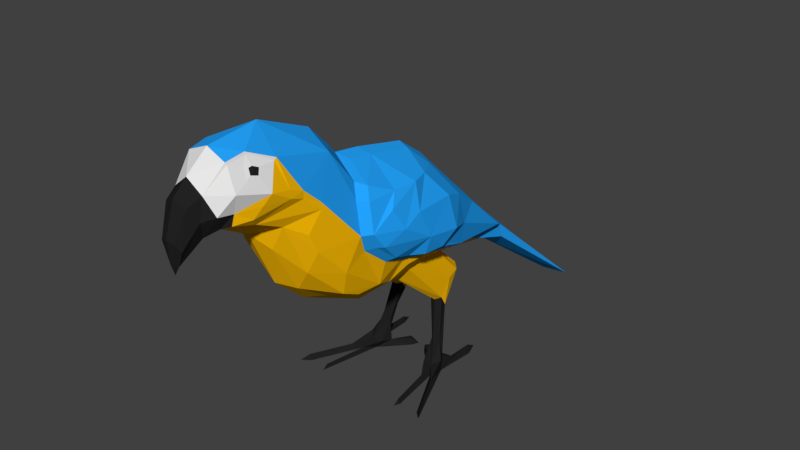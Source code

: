 # Source: Parrot.blend  (saved by Blender 2.79.0; exported with 4.5.12 LTS)
import bpy
from mathutils import Matrix  # noqa: F401  (used for matrix-valued properties, if any)

bpy.ops.wm.read_factory_settings(use_empty=True)
scene = bpy.context.scene
scene.name = 'Scene'

# ---- collections
col_collection_1 = bpy.data.collections.new('Collection 1'); scene.collection.children.link(col_collection_1)

# ---- materials (node trees are filled in below, after node groups)
mat_parrot_feathers = bpy.data.materials.new('Parrot Feathers')
mat_parrot_feathers.alpha_threshold = 0.0
mat_parrot_feathers.diffuse_color = (0.01726, 0.3838, 1.0, 1.0)
mat_parrot_feathers.roughness = 0.5
mat_parrot_fur = bpy.data.materials.new('Parrot Fur')
mat_parrot_fur.alpha_threshold = 0.0
mat_parrot_fur.diffuse_color = (1.0, 0.521, 0.001821, 1.0)
mat_parrot_fur.roughness = 0.5
mat_parrot_white = bpy.data.materials.new('Parrot White')
mat_parrot_white.alpha_threshold = 0.0
mat_parrot_white.roughness = 0.5
mat_parrot_eye = bpy.data.materials.new('Parrot Eye')
mat_parrot_eye.alpha_threshold = 0.0
mat_parrot_eye.diffuse_color = (0.01599, 0.01599, 0.01599, 1.0)
mat_parrot_eye.roughness = 0.5

# ---- material node trees
mat_parrot_feathers.use_nodes = True; mat_parrot_feathers.node_tree.nodes.clear()
_N = mat_parrot_feathers.node_tree.nodes; _L = mat_parrot_feathers.node_tree.links
n0 = _N.new('ShaderNodeOutputMaterial'); n0.name = 'Material Output'; n0.location = (300, 300)
n1 = _N.new('ShaderNodeBsdfDiffuse'); n1.name = 'Diffuse BSDF'; n1.location = (10, 300)
n1.inputs[0].default_value = (0.01764, 0.3813, 1.0, 1.0)
_L.new(n1.outputs[0], n0.inputs[0])
n0.is_active_output = True
mat_parrot_fur.use_nodes = True; mat_parrot_fur.node_tree.nodes.clear()
_N = mat_parrot_fur.node_tree.nodes; _L = mat_parrot_fur.node_tree.links
n0 = _N.new('ShaderNodeOutputMaterial'); n0.name = 'Material Output'; n0.location = (300, 300)
n1 = _N.new('ShaderNodeBsdfDiffuse'); n1.name = 'Diffuse BSDF'; n1.location = (10, 300)
n1.inputs[0].default_value = (1.0, 0.521, 0.001821, 1.0)
_L.new(n1.outputs[0], n0.inputs[0])
n0.is_active_output = True
mat_parrot_white.use_nodes = True; mat_parrot_white.node_tree.nodes.clear()
_N = mat_parrot_white.node_tree.nodes; _L = mat_parrot_white.node_tree.links
n0 = _N.new('ShaderNodeOutputMaterial'); n0.name = 'Material Output'; n0.location = (300, 300)
n1 = _N.new('ShaderNodeBsdfDiffuse'); n1.name = 'Diffuse BSDF'; n1.location = (10, 300)
_L.new(n1.outputs[0], n0.inputs[0])
n0.is_active_output = True
mat_parrot_eye.use_nodes = True; mat_parrot_eye.node_tree.nodes.clear()
_N = mat_parrot_eye.node_tree.nodes; _L = mat_parrot_eye.node_tree.links
n0 = _N.new('ShaderNodeOutputMaterial'); n0.name = 'Material Output'; n0.location = (300, 300)
n1 = _N.new('ShaderNodeBsdfDiffuse'); n1.name = 'Diffuse BSDF'; n1.location = (10, 300)
n1.inputs[0].default_value = (0.016, 0.016, 0.016, 1.0)
_L.new(n1.outputs[0], n0.inputs[0])
n0.is_active_output = True

# ---- world
world_world = bpy.data.worlds.new('World'); scene.world = world_world
world_world.color = (0.05088, 0.05088, 0.05088)
world_world.use_sun_shadow = False
world_world.sun_shadow_jitter_overblur = 0.0
world_world.cycles.sampling_method = 'MANUAL'

# ---- meshes
me_parrot = bpy.data.meshes.new('Parrot')
me_parrot.from_pydata([(0.2927, 0.4462, 0.007421), (0.2731, 0.4809, 0.1001), (0.2731, 0.5494, 0.00787), (0.2103, 0.4872, 0.007718), (0.1941, 0.4879, 0.103), (0.2848, 0.562, 0.0604), (0.2856, 0.7491, 0.05477), (0.2884, 0.818, 0.01725), (0.2742, 0.7523, 0.008651), (0.3093, 0.7386, -0.0003936), (0.2492, 0.4808, 0.2015), (0.1674, 0.5227, 0.475), (0.2572, 0.3835, 0.07002), (0.1816, 0.4835, 0.2056), (0.1236, 0.5391, 0.4886), (0.138, 0.5904, 0.422), (0.2073, 0.5858, 0.4256), (0.2073, 0.5466, 0.4958), (0.1675, 0.5912, 0.4019), (0.1866, 0.3901, 0.06303), (0.2262, 0.3792, 0.005632), (0.2762, 0.3451, 0.006913), (0.3016, 0.429, 0.09346), (0.05628, 0.5568, 0.006878), (0.08548, 0.5928, 0.053), (0.05967, 0.5639, 0.05405), (0.1615, 0.471, 0.05426), (0.2572, 0.2776, 0.04269), (0.3262, -0.02376, 0.009223), (0.3094, -0.06734, 0.01233), (0.3095, -0.02512, 0.04164), (0.3442, 0.2654, 0.04324), (0.4599, -0.02216, 0.002893), (0.4766, -0.01747, 0.04486), (0.5141, -0.07142, 0.009761), (0.1799, 2.191, -0.04507), (0.1439, 1.312, 0.6212), (0.1296, 1.307, 0.7171), (0.1623, 0.9025, 1.071), (0.1398, 0.1363, 0.8029), (0.234, 0.595, 0.6346), (0.2196, 0.688, 0.6581), (0.08208, 0.7018, 0.6201), (0.05489, 0.371, 0.6779), (0.248, 0.6607, 0.8589), (0.1831, 0.8932, 0.7863), (0.293, 0.4872, 0.9257), (0.04997, 0.5732, 0.7509), (0.1405, 0.6188, 0.792), (0.1591, 0.7502, 0.6625), (0.2092, 0.2063, 0.8539), (0.23, 0.3276, 0.8918), (0.2881, 0.09845, 0.9672), (0.2879, 0.05704, 1.022), (0.2963, 0.02038, 1.038), (0.3125, -0.1414, 1.094), (0.3158, -0.3575, 1.351), (0.2533, -0.3244, 1.547), (0.2084, -0.2873, 1.637), (0.1893, -0.4662, 1.876), (0.2665, -0.6209, 1.654), (0.2524, -0.7338, 1.757), (0.2517, -0.826, 1.793), (0.2023, -0.8681, 1.98), (0.1449, -1.032, 2.05), (0.1339, -1.156, 2.028), (0.3108, 0.2608, 0.9854), (0.2118, 0.4477, 0.9077), (0.297, -0.3081, 1.231), (0.2716, -0.1473, 0.931), (0.2257, -0.007408, 0.8694), (0.04554, 2.195, -0.04718), (0.1362, -1.225, 1.68), (0.08124, -1.293, 1.639), (0.1654, -1.26, 1.768), (0.1131, -1.328, 1.748), (0.1019, -1.291, 1.882), (0.06908, -1.426, 1.604), (0.0488, -1.451, 1.653), (0.0782, -1.377, 1.838), (0.03656, -1.426, 1.513), (0.2524, -0.7338, 1.708), (0.18, -1.018, 1.641), (0.2703, -0.6207, 1.607), (0.2569, -0.8253, 1.742), (0.2109, -1.058, 1.694), (0.1751, -1.177, 1.69), (0.1095, -0.8479, 1.398), (0.1939, -0.8392, 1.561), (0.2519, -0.7057, 1.477), (0.2607, -0.6473, 1.348), (0.2082, -0.6857, 1.218), (0.1133, -0.6698, 1.076), (0.1251, -0.447, 0.9338), (0.2429, -0.4335, 0.9819), (0.2425, -0.305, 0.9202), (0.1345, -0.1858, 0.7947), (0.2862, -0.4526, 1.143), (0.1995, -0.8833, 1.966), (0.2357, -1.01, 1.761), (0.2556, -0.9608, 1.821), (0.2128, -1.168, 1.874), (0.14, -1.15, 2.014), (0.1499, -1.031, 2.034), (0.1786, -1.159, 1.756), (-0.2927, 0.4462, 0.007421), (-0.2731, 0.4809, 0.1001), (-0.2731, 0.5494, 0.00787), (-0.2103, 0.4872, 0.007718), (-0.1941, 0.4879, 0.103), (-0.2848, 0.562, 0.0604), (-0.2856, 0.7491, 0.05477), (-0.2884, 0.818, 0.01725), (-0.2742, 0.7523, 0.008651), (-0.3093, 0.7386, -0.0003936), (-0.2492, 0.4808, 0.2015), (-0.1674, 0.5227, 0.475), (-0.2572, 0.3835, 0.07002), (-0.1816, 0.4835, 0.2056), (-0.1236, 0.5391, 0.4886), (-0.138, 0.5904, 0.422), (-0.2073, 0.5858, 0.4256), (-0.2073, 0.5466, 0.4958), (-0.1675, 0.5912, 0.4019), (-0.1866, 0.3901, 0.06303), (-0.2262, 0.3792, 0.005632), (-0.2762, 0.3451, 0.006913), (-0.3016, 0.429, 0.09346), (-0.05628, 0.5568, 0.006878), (-0.08548, 0.5928, 0.053), (-0.05967, 0.5639, 0.05405), (-0.1615, 0.471, 0.05426), (-0.2572, 0.2776, 0.04269), (-0.3262, -0.02376, 0.009223), (-0.3094, -0.06734, 0.01233), (-0.3095, -0.02512, 0.04164), (-0.3442, 0.2654, 0.04324), (-0.4599, -0.02216, 0.002893), (-0.4766, -0.01747, 0.04486), (-0.5141, -0.07142, 0.009761), (0.0, 1.287, 0.575), (0.0, 2.138, -0.0327), (-0.1799, 2.191, -0.04507), (-0.1439, 1.312, 0.6212), (-0.1296, 1.307, 0.7171), (0.0, 2.136, 0.05133), (0.0, 1.254, 0.8221), (0.0, 0.5685, 1.474), (-0.1623, 0.9025, 1.071), (0.343, -0.2513, 1.244), (0.3599, -0.2957, 1.351), (0.3149, -0.05882, 1.533), (0.3174, 0.6285, 1.053), (0.3526, 0.3957, 1.015), (0.3424, 0.04433, 1.07), (0.3348, 0.07733, 1.055), (0.0, -0.02229, 1.708), (0.0, 0.3628, 1.622), (0.0, 0.2037, 0.7522), (-0.1398, 0.1363, 0.8029), (-0.234, 0.595, 0.6346), (-0.2196, 0.688, 0.6581), (-0.08208, 0.7018, 0.6201), (-0.05489, 0.371, 0.6779), (0.0, 0.3297, 0.7709), (-0.248, 0.6607, 0.8589), (0.3976, 0.3006, 1.047), (-0.1831, 0.8932, 0.7863), (0.2632, -0.2326, 1.608), (-0.293, 0.4872, 0.9257), (-0.04997, 0.5732, 0.7509), (-0.1405, 0.6188, 0.792), (-0.1591, 0.7502, 0.6625), (-0.2092, 0.2063, 0.8539), (-0.23, 0.3276, 0.8918), (-0.2881, 0.09845, 0.9672), (-0.2879, 0.05704, 1.022), (0.3037, -0.266, 1.527), (0.4033, -0.06326, 1.309), (-0.2963, 0.02038, 1.038), (-0.3125, -0.1414, 1.094), (0.36, -0.1292, 1.447), (0.4181, 0.1575, 1.178), (0.4058, 0.4295, 1.124), (-0.3158, -0.3575, 1.351), (-0.2533, -0.3244, 1.547), (-0.2084, -0.2873, 1.637), (0.0, -0.2167, 1.736), (0.0, -0.2733, 1.803), (-0.1893, -0.4662, 1.876), (-0.2665, -0.6209, 1.654), (-0.2524, -0.7338, 1.757), (-0.2517, -0.826, 1.793), (-0.2023, -0.8681, 1.98), (0.0, -0.806, 2.118), (0.0, -0.4264, 1.959), (-0.1449, -1.032, 2.05), (0.0, -1.151, 2.082), (-0.1339, -1.156, 2.028), (0.2956, 0.5976, 1.263), (0.3572, 0.4061, 1.344), (-0.3108, 0.2608, 0.9854), (-0.2118, 0.4477, 0.9077), (-0.297, -0.3081, 1.231), (-0.2716, -0.1473, 0.931), (-0.2257, -0.007408, 0.8694), (-0.04554, 2.195, -0.04718), (-1.048e-10, -1.22, 1.616), (-0.1362, -1.225, 1.68), (-0.08124, -1.293, 1.639), (-0.1654, -1.26, 1.768), (-0.1131, -1.328, 1.748), (-0.1019, -1.291, 1.882), (-1.048e-10, -1.299, 1.963), (-0.06908, -1.426, 1.604), (-0.0488, -1.451, 1.653), (-1.048e-10, -1.451, 1.525), (-1.048e-10, -1.462, 1.668), (-1.048e-10, -1.427, 1.451), (-1.048e-10, -1.397, 1.872), (-0.0782, -1.377, 1.838), (-0.03656, -1.426, 1.513), (-1.048e-10, -1.394, 1.523), (-0.2524, -0.7338, 1.708), (-0.18, -1.018, 1.641), (-0.2703, -0.6207, 1.607), (-0.2569, -0.8253, 1.742), (-0.2109, -1.058, 1.694), (-0.1751, -1.177, 1.69), (0.0, -1.2, 1.619), (0.0, -1.091, 1.583), (0.0, -0.9182, 1.485), (-0.1095, -0.8479, 1.398), (-0.1939, -0.8392, 1.561), (-0.2519, -0.7057, 1.477), (-0.2607, -0.6473, 1.348), (-0.2082, -0.6857, 1.218), (0.0, -0.7436, 1.105), (-0.1133, -0.6698, 1.076), (-0.1251, -0.447, 0.9338), (-0.2429, -0.4335, 0.9819), (-0.2425, -0.305, 0.9202), (0.0, -0.5203, 0.9069), (0.0, -0.1121, 0.7102), (-0.1345, -0.1858, 0.7947), (-0.2862, -0.4526, 1.143), (-0.1995, -0.8833, 1.966), (-0.2357, -1.01, 1.761), (-0.2556, -0.9608, 1.821), (-0.2128, -1.168, 1.874), (-0.14, -1.15, 2.014), (-0.1499, -1.031, 2.034), (-0.1786, -1.159, 1.756), (0.07151, 0.5921, 0.01317), (-0.07138, 0.5921, 0.01317), (0.02626, 0.6029, 0.01266), (-0.02618, 0.6028, 0.01277), (0.1968, -0.9517, 1.964), (0.1719, -1.026, 1.997), (0.2248, -0.9905, 1.891), (0.167, -1.067, 1.987), (0.2034, -1.083, 1.917), (-0.1968, -0.9517, 1.964), (-0.1719, -1.026, 1.997), (-0.2248, -0.9905, 1.891), (-0.167, -1.067, 1.987), (-0.2034, -1.083, 1.917), (-0.178, -1.084, 1.662), (0.1778, -1.088, 1.663), (-0.241, -0.7642, 1.807), (0.241, -0.7642, 1.807), (0.1954, -0.9859, 1.962), (0.183, -1.023, 1.979), (0.2094, -1.005, 1.926), (0.1952, -1.017, 1.97), (0.1805, -1.044, 1.974), (0.1987, -1.051, 1.939), (-0.1954, -0.9859, 1.962), (-0.183, -1.023, 1.979), (-0.2094, -1.005, 1.926), (-0.1952, -1.017, 1.97), (-0.1805, -1.044, 1.974), (-0.1987, -1.051, 1.939), (-0.07563, -0.1675, 1.696), (-0.07563, 0.007464, 1.67), (-0.07563, 0.5392, 1.46), (-0.07563, 0.3541, 1.593), (-0.3572, 0.4076, 1.343), (-0.2956, 0.5992, 1.261), (-0.4058, 0.4311, 1.122), (-0.4181, 0.159, 1.176), (-0.36, -0.1277, 1.445), (-0.4033, -0.06172, 1.307), (-0.3036, -0.2645, 1.525), (-0.2632, -0.2311, 1.607), (-0.3975, 0.3021, 1.045), (-0.3347, 0.07887, 1.054), (-0.3423, 0.04587, 1.068), (-0.3526, 0.3972, 1.013), (-0.3173, 0.6301, 1.051), (-0.3149, -0.05728, 1.531), (-0.3599, -0.2942, 1.35), (-0.3429, -0.2498, 1.242), (-0.3202, 0.1279, 1.522), (-0.3783, -0.218, 1.243), (-0.2701, 0.2754, 1.513), (-0.1563, 0.466, 1.478), (-0.2217, 0.8398, 1.098), (-0.2989, 0.6222, 0.9016), (-0.1923, 1.203, 0.779), (-0.3569, -0.09974, 1.118), (-0.3887, 0.08597, 1.36), (-0.3801, 0.1536, 1.047), (-0.3553, 0.2623, 1.02), (-0.3393, 0.466, 0.9667), (-0.2404, 0.8314, 0.8412), (0.3202, 0.1264, 1.524), (0.3783, -0.2195, 1.244), (0.2702, 0.2739, 1.515), (0.1564, 0.4644, 1.479), (0.2217, 0.8382, 1.099), (0.07568, 0.005923, 1.672), (0.2989, 0.6207, 0.9033), (0.1923, 1.202, 0.7807), (0.07568, 0.3525, 1.595), (0.3569, -0.1013, 1.12), (0.3888, 0.08442, 1.362), (0.07568, -0.169, 1.698), (0.3801, 0.152, 1.049), (0.3554, 0.2607, 1.022), (0.07568, 0.5377, 1.462), (0.3394, 0.4645, 0.9684)], [], [(2, 0, 3), (4, 2, 3), (5, 2, 4), (5, 4, 1), (9, 7, 6), (8, 7, 9), (8, 6, 7), (0, 9, 6), (0, 6, 5), (2, 9, 0), (2, 8, 9), (2, 5, 8), (6, 8, 5), (5, 1, 0), (11, 12, 10), (13, 12, 11), (14, 13, 11), (15, 13, 14), (17, 10, 16), (11, 10, 17), (13, 15, 18), (26, 19, 13), (20, 19, 26), (21, 20, 0), (22, 1, 10), (22, 0, 1), (20, 3, 0), (23, 3, 20), (23, 253, 3), (26, 24, 25), (4, 18, 16), (4, 16, 1), (4, 3, 26), (24, 26, 3), (24, 253, 255), (16, 10, 1), (18, 4, 13), (4, 26, 13), (20, 26, 23), (25, 23, 26), (130, 128, 256), (10, 12, 22), (28, 27, 30), (28, 21, 27), (29, 20, 21), (29, 21, 28), (29, 28, 30), (30, 27, 29), (29, 27, 20), (27, 21, 12), (27, 19, 20), (27, 12, 19), (31, 12, 21), (32, 31, 21), (33, 31, 32), (33, 32, 34), (0, 34, 32), (31, 34, 0), (31, 22, 12), (0, 22, 31), (21, 0, 32), (34, 31, 33), (19, 12, 13), (14, 42, 15), (37, 36, 35), (145, 37, 35), (146, 37, 145), (35, 71, 145), (35, 141, 71), (147, 38, 146), (43, 42, 14), (164, 42, 43), (164, 43, 158), (65, 76, 102), (65, 213, 76), (45, 37, 44), (37, 146, 38), (45, 36, 37), (48, 42, 47), (49, 42, 48), (41, 49, 48), (50, 17, 40), (51, 50, 40), (59, 61, 60), (62, 61, 270), (63, 62, 270), (194, 63, 59), (195, 59, 188), (194, 59, 195), (64, 63, 194), (197, 64, 194), (65, 64, 197), (57, 59, 60), (58, 59, 57), (187, 188, 59), (187, 59, 58), (67, 51, 41), (67, 41, 48), (40, 41, 51), (66, 53, 52), (46, 322, 331), (58, 327, 187), (157, 321, 324), (156, 327, 321), (38, 323, 37), (56, 177, 57), (66, 155, 53), (55, 149, 68), (57, 60, 56), (68, 150, 56), (54, 155, 154), (147, 320, 38), (54, 325, 55), (55, 68, 69), (69, 54, 55), (54, 69, 70), (54, 70, 53), (57, 168, 58), (52, 53, 70), (39, 17, 50), (66, 331, 329), (44, 323, 322), (157, 330, 147), (43, 39, 158), (11, 39, 43), (17, 39, 11), (14, 11, 43), (36, 140, 35), (141, 35, 140), (73, 207, 72), (74, 73, 72), (75, 73, 74), (76, 75, 74), (79, 75, 76), (213, 79, 76), (219, 79, 213), (80, 218, 222), (78, 80, 77), (216, 80, 78), (217, 216, 78), (78, 219, 217), (79, 219, 78), (77, 79, 78), (75, 79, 77), (80, 75, 77), (73, 80, 222), (73, 75, 80), (207, 73, 222), (216, 218, 80), (81, 82, 83), (84, 82, 81), (85, 82, 84), (86, 268, 85), (89, 83, 88), (83, 82, 88), (230, 88, 82), (231, 88, 230), (87, 88, 231), (90, 89, 88), (91, 90, 88), (92, 91, 87), (237, 92, 87), (237, 87, 231), (91, 88, 87), (92, 237, 242), (93, 92, 242), (94, 92, 93), (95, 94, 93), (96, 242, 243), (93, 242, 96), (93, 96, 95), (91, 92, 94), (97, 90, 91), (97, 91, 94), (86, 230, 268), (86, 229, 230), (251, 265, 250), (249, 264, 248), (101, 259, 261), (250, 266, 249), (104, 100, 101), (99, 100, 104), (164, 47, 42), (41, 18, 49), (17, 16, 40), (16, 41, 40), (42, 18, 15), (103, 260, 258), (86, 207, 229), (74, 104, 101), (101, 76, 74), (104, 85, 99), (86, 104, 72), (98, 64, 103), (102, 64, 65), (98, 62, 63), (85, 84, 99), (84, 100, 99), (84, 61, 62), (60, 81, 83), (56, 60, 83), (83, 89, 56), (90, 56, 89), (97, 56, 90), (56, 97, 68), (68, 97, 69), (97, 94, 69), (95, 69, 94), (96, 69, 95), (69, 96, 70), (243, 39, 96), (96, 39, 70), (70, 50, 52), (66, 50, 51), (46, 51, 67), (44, 67, 48), (44, 48, 45), (48, 47, 45), (36, 45, 140), (45, 47, 140), (107, 108, 105), (109, 108, 107), (110, 109, 107), (110, 106, 109), (114, 111, 112), (113, 114, 112), (113, 112, 111), (105, 111, 114), (105, 110, 111), (107, 105, 114), (107, 114, 113), (107, 113, 110), (111, 110, 113), (110, 105, 106), (116, 115, 117), (118, 116, 117), (119, 116, 118), (120, 119, 118), (122, 121, 115), (116, 122, 115), (118, 123, 120), (131, 118, 124), (125, 131, 124), (126, 105, 125), (127, 115, 106), (127, 106, 105), (125, 105, 108), (128, 125, 108), (128, 108, 254), (131, 130, 129), (109, 121, 123), (109, 106, 121), (109, 131, 108), (129, 108, 131), (128, 254, 256), (121, 106, 115), (123, 118, 109), (109, 118, 131), (125, 128, 131), (130, 131, 128), (253, 23, 255), (115, 127, 117), (133, 135, 132), (133, 132, 126), (134, 126, 125), (134, 133, 126), (134, 135, 133), (135, 134, 132), (134, 125, 132), (132, 117, 126), (132, 125, 124), (132, 124, 117), (136, 126, 117), (137, 126, 136), (138, 137, 136), (138, 139, 137), (105, 137, 139), (136, 105, 139), (136, 117, 127), (105, 136, 127), (126, 137, 105), (139, 138, 136), (124, 118, 117), (119, 120, 162), (144, 142, 143), (145, 142, 144), (146, 145, 144), (142, 145, 206), (142, 206, 141), (147, 146, 148), (182, 183, 200), (182, 166, 183), (328, 155, 329), (331, 153, 329), (329, 166, 328), (329, 153, 166), (166, 182, 328), (200, 326, 182), (326, 316, 178), (168, 321, 327), (150, 181, 151), (149, 325, 317), (163, 119, 162), (164, 163, 162), (164, 158, 163), (198, 250, 212), (213, 198, 212), (317, 325, 182), (325, 154, 182), (182, 154, 328), (144, 148, 146), (167, 144, 143), (322, 153, 331), (171, 170, 162), (172, 171, 162), (161, 171, 172), (173, 160, 122), (174, 160, 173), (323, 152, 322), (152, 323, 320), (321, 151, 316), (321, 168, 151), (324, 316, 318), (189, 190, 191), (192, 269, 191), (193, 269, 192), (194, 189, 193), (195, 188, 189), (194, 195, 189), (196, 194, 193), (197, 194, 196), (198, 197, 196), (185, 190, 189), (186, 185, 189), (187, 189, 188), (187, 186, 189), (324, 321, 316), (318, 319, 324), (324, 319, 330), (166, 153, 183), (183, 199, 200), (153, 152, 183), (183, 152, 199), (202, 161, 174), (202, 171, 161), (160, 174, 161), (201, 175, 176), (152, 320, 199), (199, 320, 330), (147, 307, 285), (179, 310, 297), (157, 284, 156), (180, 302, 310), (201, 314, 169), (156, 283, 187), (169, 308, 165), (185, 294, 293), (186, 283, 294), (185, 184, 190), (179, 296, 176), (148, 309, 307), (167, 309, 144), (165, 315, 167), (180, 204, 203), (204, 180, 179), (179, 205, 204), (179, 176, 205), (201, 296, 313), (175, 205, 176), (159, 173, 122), (203, 301, 302), (184, 293, 301), (157, 285, 286), (163, 158, 159), (116, 163, 159), (122, 116, 159), (119, 163, 116), (143, 142, 140), (141, 140, 142), (209, 208, 207), (210, 208, 209), (211, 210, 209), (212, 210, 211), (220, 212, 211), (213, 212, 220), (219, 213, 220), (221, 222, 218), (215, 214, 221), (216, 215, 221), (217, 215, 216), (215, 217, 219), (220, 215, 219), (214, 215, 220), (211, 214, 220), (221, 214, 211), (209, 222, 221), (209, 221, 211), (207, 222, 209), (216, 221, 218), (223, 225, 224), (226, 223, 224), (227, 226, 224), (228, 227, 267), (234, 233, 225), (225, 233, 224), (230, 224, 233), (231, 230, 233), (232, 231, 233), (235, 233, 234), (236, 233, 235), (238, 232, 236), (237, 232, 238), (237, 231, 232), (236, 232, 233), (238, 242, 237), (239, 242, 238), (240, 239, 238), (241, 239, 240), (244, 243, 242), (239, 244, 242), (239, 241, 244), (236, 240, 238), (245, 236, 235), (245, 240, 236), (228, 267, 230), (228, 230, 229), (102, 261, 260), (251, 262, 263), (246, 264, 262), (98, 259, 100), (252, 249, 248), (247, 252, 248), (164, 162, 170), (161, 123, 121), (122, 160, 121), (121, 160, 161), (162, 123, 172), (103, 257, 98), (228, 207, 208), (252, 210, 249), (212, 249, 210), (252, 227, 228), (228, 208, 252), (196, 246, 251), (250, 196, 251), (246, 192, 248), (227, 247, 226), (248, 226, 247), (226, 191, 223), (190, 223, 191), (184, 225, 190), (225, 184, 234), (235, 234, 184), (245, 235, 184), (184, 203, 245), (203, 204, 245), (245, 204, 240), (241, 240, 204), (244, 241, 204), (204, 205, 244), (159, 243, 244), (244, 205, 159), (173, 205, 175), (173, 201, 174), (174, 169, 202), (202, 165, 171), (165, 167, 171), (171, 167, 170), (143, 140, 167), (167, 140, 170), (47, 164, 140), (140, 164, 170), (129, 130, 256), (253, 24, 3), (23, 25, 255), (254, 108, 129), (25, 24, 255), (254, 129, 256), (141, 206, 145), (145, 71, 141), (260, 276, 275), (265, 282, 266), (261, 273, 276), (258, 271, 257), (266, 279, 264), (263, 277, 278), (258, 275, 272), (263, 281, 265), (257, 273, 259), (262, 279, 277), (65, 197, 213), (251, 263, 265), (249, 266, 264), (101, 100, 259), (250, 265, 266), (41, 16, 18), (42, 49, 18), (103, 102, 260), (86, 72, 207), (74, 72, 104), (101, 102, 76), (104, 86, 85), (98, 63, 64), (102, 103, 64), (98, 100, 62), (84, 62, 100), (84, 81, 61), (60, 61, 81), (243, 158, 39), (70, 39, 50), (66, 52, 50), (46, 66, 51), (44, 46, 67), (213, 197, 198), (102, 101, 261), (251, 246, 262), (246, 248, 264), (98, 257, 259), (161, 172, 123), (162, 120, 123), (103, 258, 257), (228, 229, 207), (252, 208, 210), (212, 250, 249), (252, 247, 227), (196, 193, 246), (250, 198, 196), (246, 193, 192), (248, 192, 226), (226, 192, 191), (190, 225, 223), (159, 158, 243), (173, 159, 205), (173, 175, 201), (174, 201, 169), (202, 169, 165), (230, 267, 224), (267, 227, 224), (85, 268, 82), (268, 230, 82), (274, 273, 271), (191, 269, 189), (269, 193, 189), (270, 61, 59), (270, 59, 63), (272, 275, 274), (274, 271, 272), (276, 274, 275), (274, 276, 273), (280, 277, 279), (278, 280, 281), (280, 278, 277), (282, 281, 280), (280, 279, 282), (260, 261, 276), (265, 281, 282), (261, 259, 273), (258, 272, 271), (266, 282, 279), (263, 262, 277), (258, 260, 275), (263, 278, 281), (257, 271, 273), (262, 264, 279), (288, 285, 307), (299, 288, 307), (289, 288, 299), (298, 289, 299), (289, 287, 288), (295, 289, 298), (286, 285, 306), (305, 286, 306), (286, 303, 284), (286, 305, 303), (284, 300, 294), (284, 303, 300), (299, 307, 309), (309, 308, 299), (315, 308, 309), (308, 314, 298), (290, 312, 297), (310, 290, 297), (304, 290, 310), (302, 304, 310), (301, 300, 291), (294, 283, 284), (311, 292, 303), (287, 290, 311), (295, 312, 290), (313, 295, 298), (313, 312, 295), (314, 313, 298), (312, 313, 296), (290, 289, 295), (290, 287, 289), (287, 305, 306), (287, 306, 288), (305, 287, 311), (311, 303, 305), (294, 300, 293), (292, 290, 304), (292, 311, 290), (293, 300, 301), (300, 303, 291), (291, 303, 292), (292, 301, 291), (292, 304, 301), (296, 297, 312), (304, 302, 301), (288, 306, 285), (299, 308, 298), (200, 319, 318), (200, 199, 319), (318, 326, 200), (326, 318, 316), (168, 177, 151), (178, 317, 182), (178, 182, 326), (177, 150, 151), (151, 181, 316), (181, 178, 316), (178, 181, 150), (178, 150, 317), (155, 328, 154), (317, 150, 149), (199, 330, 319), (152, 153, 322), (46, 44, 322), (58, 168, 327), (157, 156, 321), (156, 187, 327), (38, 320, 323), (56, 150, 177), (66, 329, 155), (55, 325, 149), (68, 149, 150), (54, 53, 155), (147, 330, 320), (54, 154, 325), (57, 177, 168), (66, 46, 331), (44, 37, 323), (157, 324, 330), (147, 148, 307), (179, 180, 310), (157, 286, 284), (180, 203, 302), (201, 313, 314), (156, 284, 283), (169, 314, 308), (185, 186, 294), (186, 187, 283), (179, 297, 296), (148, 144, 309), (167, 315, 309), (165, 308, 315), (201, 176, 296), (203, 184, 301), (184, 185, 293), (157, 147, 285)])
me_parrot.polygons.foreach_set('material_index', [3, 3, 3, 3, 3, 3, 3, 3, 3, 3, 3, 3, 3, 3, 3, 3, 3, 3, 3, 3, 3, 3, 3, 3, 3, 3, 3, 3, 3, 3, 3, 3, 3, 3, 3, 3, 3, 3, 3, 3, 3, 3, 3, 3, 3, 3, 3, 3, 3, 3, 3, 3, 3, 3, 3, 3, 3, 3, 3, 3, 3, 3, 3, 1, 0, 0, 0, 0, 0, 0, 1, 1, 1, 2, 2, 0, 0, 0, 1, 1, 1, 1, 1, 0, 1, 1, 0, 0, 0, 0, 0, 0, 0, 0, 0, 0, 1, 1, 1, 1, 0, 0, 0, 0, 0, 0, 0, 0, 0, 0, 0, 0, 0, 1, 1, 1, 1, 0, 1, 1, 0, 0, 0, 1, 1, 1, 1, 0, 0, 3, 3, 3, 3, 3, 3, 3, 3, 3, 3, 3, 3, 3, 3, 3, 3, 3, 3, 3, 3, 1, 1, 1, 1, 1, 1, 1, 1, 1, 1, 1, 1, 1, 1, 1, 1, 1, 1, 1, 1, 1, 1, 1, 1, 1, 1, 1, 2, 2, 2, 2, 2, 1, 1, 1, 1, 1, 1, 2, 1, 2, 2, 1, 3, 2, 2, 1, 1, 1, 1, 1, 1, 1, 1, 1, 1, 1, 1, 1, 1, 1, 1, 1, 1, 1, 1, 1, 1, 1, 0, 1, 3, 3, 3, 3, 3, 3, 3, 3, 3, 3, 3, 3, 3, 3, 3, 3, 3, 3, 3, 3, 3, 3, 3, 3, 3, 3, 3, 3, 3, 3, 3, 3, 3, 3, 3, 3, 3, 3, 3, 3, 3, 3, 3, 3, 3, 3, 3, 3, 3, 3, 3, 3, 3, 3, 3, 3, 3, 3, 3, 3, 3, 3, 3, 1, 0, 0, 0, 0, 0, 0, 0, 0, 0, 0, 0, 0, 0, 0, 0, 0, 0, 0, 1, 1, 1, 2, 2, 0, 0, 0, 0, 0, 0, 1, 1, 1, 1, 1, 0, 0, 0, 0, 0, 0, 1, 1, 0, 0, 0, 0, 0, 0, 0, 0, 0, 0, 0, 0, 0, 0, 0, 0, 0, 1, 1, 1, 1, 0, 0, 0, 0, 0, 0, 0, 0, 0, 0, 0, 0, 0, 0, 0, 0, 1, 1, 1, 1, 0, 1, 1, 0, 0, 0, 1, 1, 1, 1, 0, 0, 3, 3, 3, 3, 3, 3, 3, 3, 3, 3, 3, 3, 3, 3, 3, 3, 3, 3, 3, 3, 1, 1, 1, 1, 1, 1, 1, 1, 1, 1, 1, 1, 1, 1, 1, 1, 1, 1, 1, 1, 1, 1, 1, 1, 1, 1, 1, 2, 2, 2, 2, 2, 1, 1, 1, 1, 1, 1, 2, 3, 2, 2, 1, 3, 2, 2, 1, 1, 1, 1, 1, 1, 1, 1, 1, 1, 1, 1, 1, 1, 1, 1, 1, 1, 1, 1, 1, 1, 1, 0, 1, 1, 1, 3, 3, 3, 3, 3, 3, 0, 0, 2, 2, 2, 2, 2, 2, 2, 2, 2, 2, 2, 2, 2, 2, 2, 1, 1, 2, 3, 3, 2, 1, 2, 2, 1, 1, 1, 1, 1, 1, 1, 1, 1, 2, 2, 2, 2, 2, 1, 1, 2, 1, 3, 2, 1, 2, 2, 1, 1, 1, 1, 1, 1, 1, 1, 1, 1, 1, 1, 1, 3, 0, 0, 0, 0, 3, 3, 3, 3, 3, 3, 3, 3, 3, 2, 2, 2, 2, 2, 2, 2, 2, 2, 2, 0, 0, 0, 0, 0, 0, 0, 0, 0, 0, 0, 0, 0, 0, 0, 0, 0, 0, 0, 0, 0, 0, 0, 0, 0, 0, 0, 0, 0, 0, 0, 0, 0, 0, 0, 0, 0, 0, 0, 0, 0, 0, 0, 0, 0, 0, 0, 0, 0, 0, 0, 0, 0, 0, 0, 0, 0, 0, 0, 0, 0, 0, 0, 0, 0, 0, 0, 0, 0, 0, 0, 0, 0, 0, 0, 0, 0, 0, 0, 0, 0, 0, 0, 0, 0, 0, 0, 0, 0, 0, 0, 0, 0, 0, 0, 0])
me_parrot.materials.append(mat_parrot_feathers)
me_parrot.materials.append(mat_parrot_fur)
me_parrot.materials.append(mat_parrot_white)
me_parrot.materials.append(mat_parrot_eye)
me_parrot.use_remesh_preserve_volume = False
me_parrot.use_remesh_preserve_attributes = False
me_parrot.use_mirror_vertex_groups = False
me_parrot.update()

# ---- objects
ob_empty = bpy.data.objects.new('Empty', None)
ob_parrot = bpy.data.objects.new('Parrot', me_parrot)

# ---- transforms, parenting, visibility, modifiers, constraints
ob_empty.location = (-0.01382, -0.000614, 0.2079)
ob_empty.rotation_euler = (1.571, 0.0, 0.0)
ob_empty.empty_image_offset = (0.0, 0.0)
ob_empty.lineart.crease_threshold = 0.0
ob_parrot.parent = ob_empty
ob_parrot.matrix_parent_inverse = Matrix(((1.0, 0.0, 0.0, 0.01382), (0.0, -4.371e-08, 1.0, -0.2079), (0.0, -1.0, -4.371e-08, -0.000614), (0.0, 0.0, 0.0, 1.0)))
ob_parrot.location = (0.0, 0.0, 0.0)
ob_parrot.lineart.crease_threshold = 0.0

# ---- collection membership
col_collection_1.objects.link(ob_empty)
col_collection_1.objects.link(ob_parrot)

# ---- scene / render settings (as saved in the file)
scene.frame_start = 1; scene.frame_end = 250; scene.frame_set(1)
scene.render.engine = 'CYCLES'
scene.render.resolution_percentage = 50
scene.render.dither_intensity = 0.0
scene.cycles.use_denoising = False
scene.cycles.samples = 128
scene.cycles.sampling_pattern = 'TABULATED_SOBOL'
scene.cycles.use_adaptive_sampling = False
scene.cycles.use_light_tree = False
scene.cycles.blur_glossy = 0.0
scene.cycles.sample_clamp_indirect = 0.0
scene.view_settings.view_transform = 'Standard'
bpy.context.view_layer.update()

# ---- added for rendering (the .blend has no active camera and no usable light): camera, sun
cam_auto = bpy.data.cameras.new('AutoCamera')
cam_auto.lens = 50.0
cam_auto.sensor_width = 36.0
cam_auto.clip_end = 1000.0
ob_auto_camera = bpy.data.objects.new('AutoCamera', cam_auto)
scene.collection.objects.link(ob_auto_camera)
ob_auto_camera.location = (4.04507, -4.48754, 4.27159)
ob_auto_camera.rotation_euler = (1.09748, -7.21219e-08, 0.694738)
scene.camera = ob_auto_camera
light_auto_sun = bpy.data.lights.new('AutoSun', 'SUN')
light_auto_sun.energy = 3.0
light_auto_sun.angle = 0.0523599
ob_auto_sun = bpy.data.objects.new('AutoSun', light_auto_sun)
scene.collection.objects.link(ob_auto_sun)
ob_auto_sun.rotation_euler = (0.872665, 0.174533, 0.523599)
bpy.context.view_layer.update()
